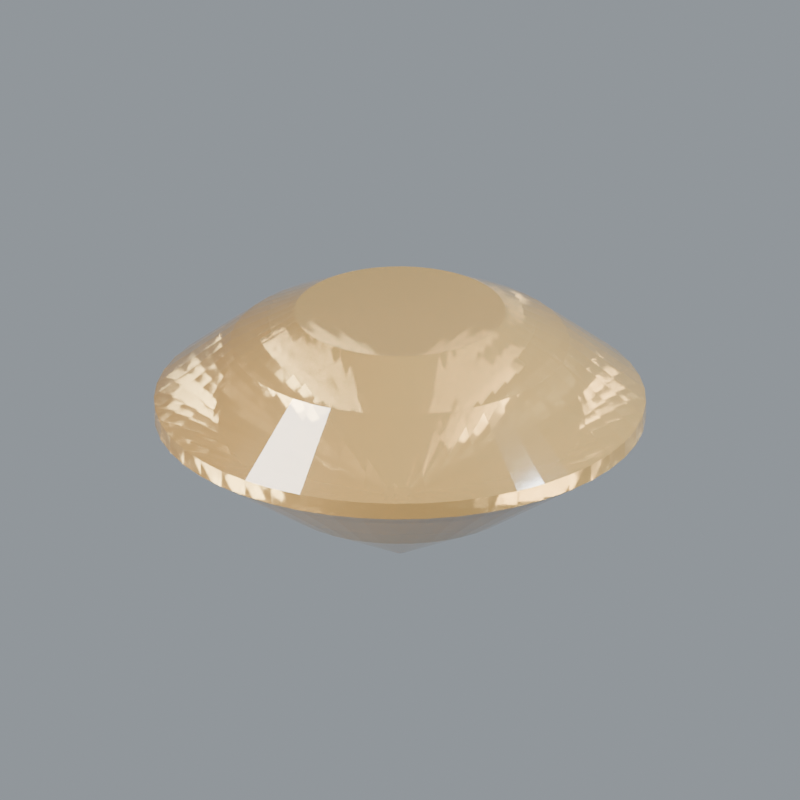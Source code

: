 # Source: stone-zircon.blend  (saved by Blender 5.2.44; exported with 4.5.12 LTS)
import bpy
from mathutils import Matrix  # noqa: F401  (used for matrix-valued properties, if any)

bpy.ops.wm.read_factory_settings(use_empty=True)
scene = bpy.context.scene
scene.name = 'Scene'

# ---- materials (node trees are filled in below, after node groups)
mat_surface_primary = bpy.data.materials.new('Surface primary')
mat_surface_primary.diffuse_color = (0.5647, 0.3763, 0.147, 1.0)

# ---- material node trees
mat_surface_primary.use_nodes = True; mat_surface_primary.node_tree.nodes.clear()
_N = mat_surface_primary.node_tree.nodes; _L = mat_surface_primary.node_tree.links
n0 = _N.new('ShaderNodeBsdfPrincipled'); n0.name = 'Principled BSDF'; n0.location = (-200, 100)
n0.inputs[0].default_value = (0.5647, 0.3763, 0.147, 1.0)
n0.inputs[2].default_value = 0.055
n0.inputs[3].default_value = 1.77
n0.inputs[10].default_value = 0.005
n0.inputs[18].default_value = 0.68
n0.inputs[19].default_value = 0.32
n0.inputs[20].default_value = 0.12
n1 = _N.new('ShaderNodeOutputMaterial'); n1.name = 'Material Output'; n1.location = (200, 100)
_L.new(n0.outputs[0], n1.inputs[0])
n1.is_active_output = True

# ---- world
world_studio_world = bpy.data.worlds.new('Studio world'); scene.world = world_studio_world
world_studio_world.use_nodes = True; world_studio_world.node_tree.nodes.clear()
_N = world_studio_world.node_tree.nodes; _L = world_studio_world.node_tree.links
n0 = _N.new('ShaderNodeBackground'); n0.name = 'Background'; n0.location = (-200, 100)
n0.inputs[0].default_value = (0.55, 0.6, 0.65, 1.0)
n0.inputs[1].default_value = 0.5
n1 = _N.new('ShaderNodeOutputWorld'); n1.name = 'World Output'; n1.location = (200, 100)
_L.new(n0.outputs[0], n1.inputs[0])
n1.is_active_output = True

# ---- cameras
cam_camera = bpy.data.cameras.new('Camera')
cam_camera.type = 'ORTHO'
cam_camera.clip_start = 0.01
cam_camera.clip_end = 100.0
cam_camera.lens = 52.0
cam_camera.ortho_scale = 3.25

# ---- lights
light_area = bpy.data.lights.new('Area', 'AREA')
light_area.color = (1.0, 0.94, 0.86)
light_area.energy = 650.0
light_area.shape = 'DISK'
light_area.size = 4.0
light_area.size_y = 1.0
light_area_001 = bpy.data.lights.new('Area.001', 'AREA')
light_area_001.color = (0.82, 0.91, 1.0)
light_area_001.energy = 800.0
light_area_001.shape = 'DISK'
light_area_001.size = 3.0
light_area_001.size_y = 1.0
light_area_002 = bpy.data.lights.new('Area.002', 'AREA')
light_area_002.energy = 180.0
light_area_002.shape = 'DISK'
light_area_002.size = 2.0
light_area_002.size_y = 1.0

# ---- meshes
me_sculpture = bpy.data.meshes.new('Sculpture')
me_sculpture.from_pydata([(0.035, 0.0, -0.64), (0.0347, 0.004568, -0.64), (0.03381, 0.009059, -0.64), (0.03234, 0.01339, -0.64), (0.03031, 0.0175, -0.64), (0.02777, 0.02131, -0.64), (0.02475, 0.02475, -0.64), (0.02131, 0.02777, -0.64), (0.0175, 0.03031, -0.64), (0.01339, 0.03234, -0.64), (0.009059, 0.03381, -0.64), (0.004568, 0.0347, -0.64), (2.143e-18, 0.035, -0.64), (-0.004568, 0.0347, -0.64), (-0.009059, 0.03381, -0.64), (-0.01339, 0.03234, -0.64), (-0.0175, 0.03031, -0.64), (-0.02131, 0.02777, -0.64), (-0.02475, 0.02475, -0.64), (-0.02777, 0.02131, -0.64), (-0.03031, 0.0175, -0.64), (-0.03234, 0.01339, -0.64), (-0.03381, 0.009059, -0.64), (-0.0347, 0.004568, -0.64), (-0.035, 4.286e-18, -0.64), (-0.0347, -0.004568, -0.64), (-0.03381, -0.009059, -0.64), (-0.03234, -0.01339, -0.64), (-0.03031, -0.0175, -0.64), (-0.02777, -0.02131, -0.64), (-0.02475, -0.02475, -0.64), (-0.02131, -0.02777, -0.64), (-0.0175, -0.03031, -0.64), (-0.01339, -0.03234, -0.64), (-0.009059, -0.03381, -0.64), (-0.004568, -0.0347, -0.64), (-6.429e-18, -0.035, -0.64), (0.004568, -0.0347, -0.64), (0.009059, -0.03381, -0.64), (0.01339, -0.03234, -0.64), (0.0175, -0.03031, -0.64), (0.02131, -0.02777, -0.64), (0.02475, -0.02475, -0.64), (0.02777, -0.02131, -0.64), (0.03031, -0.0175, -0.64), (0.03234, -0.01339, -0.64), (0.03381, -0.009059, -0.64), (0.0347, -0.004568, -0.64), (0.52, 0.0, -0.37), (0.5156, 0.06787, -0.37), (0.5023, 0.1346, -0.37), (0.4804, 0.199, -0.37), (0.4503, 0.26, -0.37), (0.4125, 0.3166, -0.37), (0.3677, 0.3677, -0.37), (0.3166, 0.4125, -0.37), (0.26, 0.4503, -0.37), (0.199, 0.4804, -0.37), (0.1346, 0.5023, -0.37), (0.06787, 0.5156, -0.37), (3.184e-17, 0.52, -0.37), (-0.06787, 0.5156, -0.37), (-0.1346, 0.5023, -0.37), (-0.199, 0.4804, -0.37), (-0.26, 0.4503, -0.37), (-0.3166, 0.4125, -0.37), (-0.3677, 0.3677, -0.37), (-0.4125, 0.3166, -0.37), (-0.4503, 0.26, -0.37), (-0.4804, 0.199, -0.37), (-0.5023, 0.1346, -0.37), (-0.5156, 0.06787, -0.37), (-0.52, 6.368e-17, -0.37), (-0.5156, -0.06787, -0.37), (-0.5023, -0.1346, -0.37), (-0.4804, -0.199, -0.37), (-0.4503, -0.26, -0.37), (-0.4125, -0.3166, -0.37), (-0.3677, -0.3677, -0.37), (-0.3166, -0.4125, -0.37), (-0.26, -0.4503, -0.37), (-0.199, -0.4804, -0.37), (-0.1346, -0.5023, -0.37), (-0.06787, -0.5156, -0.37), (-9.552e-17, -0.52, -0.37), (0.06787, -0.5156, -0.37), (0.1346, -0.5023, -0.37), (0.199, -0.4804, -0.37), (0.26, -0.4503, -0.37), (0.3166, -0.4125, -0.37), (0.3677, -0.3677, -0.37), (0.4125, -0.3166, -0.37), (0.4503, -0.26, -0.37), (0.4804, -0.199, -0.37), (0.5023, -0.1346, -0.37), (0.5156, -0.06787, -0.37), (1.0, 0.0, -0.035), (0.9914, 0.1305, -0.035), (0.9659, 0.2588, -0.035), (0.9239, 0.3827, -0.035), (0.866, 0.5, -0.035), (0.7934, 0.6088, -0.035), (0.7071, 0.7071, -0.035), (0.6088, 0.7934, -0.035), (0.5, 0.866, -0.035), (0.3827, 0.9239, -0.035), (0.2588, 0.9659, -0.035), (0.1305, 0.9914, -0.035), (6.123e-17, 1.0, -0.035), (-0.1305, 0.9914, -0.035), (-0.2588, 0.9659, -0.035), (-0.3827, 0.9239, -0.035), (-0.5, 0.866, -0.035), (-0.6088, 0.7934, -0.035), (-0.7071, 0.7071, -0.035), (-0.7934, 0.6088, -0.035), (-0.866, 0.5, -0.035), (-0.9239, 0.3827, -0.035), (-0.9659, 0.2588, -0.035), (-0.9914, 0.1305, -0.035), (-1.0, 1.225e-16, -0.035), (-0.9914, -0.1305, -0.035), (-0.9659, -0.2588, -0.035), (-0.9239, -0.3827, -0.035), (-0.866, -0.5, -0.035), (-0.7934, -0.6088, -0.035), (-0.7071, -0.7071, -0.035), (-0.6088, -0.7934, -0.035), (-0.5, -0.866, -0.035), (-0.3827, -0.9239, -0.035), (-0.2588, -0.9659, -0.035), (-0.1305, -0.9914, -0.035), (-1.837e-16, -1.0, -0.035), (0.1305, -0.9914, -0.035), (0.2588, -0.9659, -0.035), (0.3827, -0.9239, -0.035), (0.5, -0.866, -0.035), (0.6088, -0.7934, -0.035), (0.7071, -0.7071, -0.035), (0.7934, -0.6088, -0.035), (0.866, -0.5, -0.035), (0.9239, -0.3827, -0.035), (0.9659, -0.2588, -0.035), (0.9914, -0.1305, -0.035), (1.0, 0.0, 0.035), (0.9914, 0.1305, 0.035), (0.9659, 0.2588, 0.035), (0.9239, 0.3827, 0.035), (0.866, 0.5, 0.035), (0.7934, 0.6088, 0.035), (0.7071, 0.7071, 0.035), (0.6088, 0.7934, 0.035), (0.5, 0.866, 0.035), (0.3827, 0.9239, 0.035), (0.2588, 0.9659, 0.035), (0.1305, 0.9914, 0.035), (6.123e-17, 1.0, 0.035), (-0.1305, 0.9914, 0.035), (-0.2588, 0.9659, 0.035), (-0.3827, 0.9239, 0.035), (-0.5, 0.866, 0.035), (-0.6088, 0.7934, 0.035), (-0.7071, 0.7071, 0.035), (-0.7934, 0.6088, 0.035), (-0.866, 0.5, 0.035), (-0.9239, 0.3827, 0.035), (-0.9659, 0.2588, 0.035), (-0.9914, 0.1305, 0.035), (-1.0, 1.225e-16, 0.035), (-0.9914, -0.1305, 0.035), (-0.9659, -0.2588, 0.035), (-0.9239, -0.3827, 0.035), (-0.866, -0.5, 0.035), (-0.7934, -0.6088, 0.035), (-0.7071, -0.7071, 0.035), (-0.6088, -0.7934, 0.035), (-0.5, -0.866, 0.035), (-0.3827, -0.9239, 0.035), (-0.2588, -0.9659, 0.035), (-0.1305, -0.9914, 0.035), (-1.837e-16, -1.0, 0.035), (0.1305, -0.9914, 0.035), (0.2588, -0.9659, 0.035), (0.3827, -0.9239, 0.035), (0.5, -0.866, 0.035), (0.6088, -0.7934, 0.035), (0.7071, -0.7071, 0.035), (0.7934, -0.6088, 0.035), (0.866, -0.5, 0.035), (0.9239, -0.3827, 0.035), (0.9659, -0.2588, 0.035), (0.9914, -0.1305, 0.035), (0.69, 0.0, 0.29), (0.6841, 0.09006, 0.29), (0.6665, 0.1786, 0.29), (0.6375, 0.2641, 0.29), (0.5976, 0.345, 0.29), (0.5474, 0.42, 0.29), (0.4879, 0.4879, 0.29), (0.42, 0.5474, 0.29), (0.345, 0.5976, 0.29), (0.2641, 0.6375, 0.29), (0.1786, 0.6665, 0.29), (0.09006, 0.6841, 0.29), (4.225e-17, 0.69, 0.29), (-0.09006, 0.6841, 0.29), (-0.1786, 0.6665, 0.29), (-0.2641, 0.6375, 0.29), (-0.345, 0.5976, 0.29), (-0.42, 0.5474, 0.29), (-0.4879, 0.4879, 0.29), (-0.5474, 0.42, 0.29), (-0.5976, 0.345, 0.29), (-0.6375, 0.2641, 0.29), (-0.6665, 0.1786, 0.29), (-0.6841, 0.09006, 0.29), (-0.69, 8.45e-17, 0.29), (-0.6841, -0.09006, 0.29), (-0.6665, -0.1786, 0.29), (-0.6375, -0.2641, 0.29), (-0.5976, -0.345, 0.29), (-0.5474, -0.42, 0.29), (-0.4879, -0.4879, 0.29), (-0.42, -0.5474, 0.29), (-0.345, -0.5976, 0.29), (-0.2641, -0.6375, 0.29), (-0.1786, -0.6665, 0.29), (-0.09006, -0.6841, 0.29), (-1.268e-16, -0.69, 0.29), (0.09006, -0.6841, 0.29), (0.1786, -0.6665, 0.29), (0.2641, -0.6375, 0.29), (0.345, -0.5976, 0.29), (0.42, -0.5474, 0.29), (0.4879, -0.4879, 0.29), (0.5474, -0.42, 0.29), (0.5976, -0.345, 0.29), (0.6375, -0.2641, 0.29), (0.6665, -0.1786, 0.29), (0.6841, -0.09006, 0.29), (0.43, 0.0, 0.43), (0.4263, 0.05613, 0.43), (0.4153, 0.1113, 0.43), (0.3973, 0.1646, 0.43), (0.3724, 0.215, 0.43), (0.3411, 0.2618, 0.43), (0.3041, 0.3041, 0.43), (0.2618, 0.3411, 0.43), (0.215, 0.3724, 0.43), (0.1646, 0.3973, 0.43), (0.1113, 0.4153, 0.43), (0.05613, 0.4263, 0.43), (2.633e-17, 0.43, 0.43), (-0.05613, 0.4263, 0.43), (-0.1113, 0.4153, 0.43), (-0.1646, 0.3973, 0.43), (-0.215, 0.3724, 0.43), (-0.2618, 0.3411, 0.43), (-0.3041, 0.3041, 0.43), (-0.3411, 0.2618, 0.43), (-0.3724, 0.215, 0.43), (-0.3973, 0.1646, 0.43), (-0.4153, 0.1113, 0.43), (-0.4263, 0.05613, 0.43), (-0.43, 5.266e-17, 0.43), (-0.4263, -0.05613, 0.43), (-0.4153, -0.1113, 0.43), (-0.3973, -0.1646, 0.43), (-0.3724, -0.215, 0.43), (-0.3411, -0.2618, 0.43), (-0.3041, -0.3041, 0.43), (-0.2618, -0.3411, 0.43), (-0.215, -0.3724, 0.43), (-0.1646, -0.3973, 0.43), (-0.1113, -0.4153, 0.43), (-0.05613, -0.4263, 0.43), (-7.899e-17, -0.43, 0.43), (0.05613, -0.4263, 0.43), (0.1113, -0.4153, 0.43), (0.1646, -0.3973, 0.43), (0.215, -0.3724, 0.43), (0.2618, -0.3411, 0.43), (0.3041, -0.3041, 0.43), (0.3411, -0.2618, 0.43), (0.3724, -0.215, 0.43), (0.3973, -0.1646, 0.43), (0.4153, -0.1113, 0.43), (0.4263, -0.05613, 0.43)], [], [(47, 46, 45, 44, 43, 42, 41, 40, 39, 38, 37, 36, 35, 34, 33, 32, 31, 30, 29, 28, 27, 26, 25, 24, 23, 22, 21, 20, 19, 18, 17, 16, 15, 14, 13, 12, 11, 10, 9, 8, 7, 6, 5, 4, 3, 2, 1, 0), (0, 1, 48), (1, 49, 48), (1, 2, 49), (2, 50, 49), (2, 3, 50), (3, 51, 50), (3, 4, 51), (4, 52, 51), (4, 5, 52), (5, 53, 52), (5, 6, 53), (6, 54, 53), (6, 7, 54), (7, 55, 54), (7, 8, 55), (8, 56, 55), (8, 9, 56), (9, 57, 56), (9, 10, 57), (10, 58, 57), (10, 11, 58), (11, 59, 58), (11, 12, 59), (12, 60, 59), (12, 13, 60), (13, 61, 60), (13, 14, 61), (14, 62, 61), (14, 15, 62), (15, 63, 62), (15, 16, 63), (16, 64, 63), (16, 17, 64), (17, 65, 64), (17, 18, 65), (18, 66, 65), (18, 19, 66), (19, 67, 66), (19, 20, 67), (20, 68, 67), (20, 21, 68), (21, 69, 68), (21, 22, 69), (22, 70, 69), (22, 23, 70), (23, 71, 70), (23, 24, 71), (24, 72, 71), (24, 25, 72), (25, 73, 72), (25, 26, 73), (26, 74, 73), (26, 27, 74), (27, 75, 74), (27, 28, 75), (28, 76, 75), (28, 29, 76), (29, 77, 76), (29, 30, 77), (30, 78, 77), (30, 31, 78), (31, 79, 78), (31, 32, 79), (32, 80, 79), (32, 33, 80), (33, 81, 80), (33, 34, 81), (34, 82, 81), (34, 35, 82), (35, 83, 82), (35, 36, 83), (36, 84, 83), (36, 37, 84), (37, 85, 84), (37, 38, 85), (38, 86, 85), (38, 39, 86), (39, 87, 86), (39, 40, 87), (40, 88, 87), (40, 41, 88), (41, 89, 88), (41, 42, 89), (42, 90, 89), (42, 43, 90), (43, 91, 90), (43, 44, 91), (44, 92, 91), (44, 45, 92), (45, 93, 92), (45, 46, 93), (46, 94, 93), (46, 47, 94), (47, 95, 94), (47, 0, 95), (0, 48, 95), (48, 49, 96), (49, 97, 96), (49, 50, 97), (50, 98, 97), (50, 51, 98), (51, 99, 98), (51, 52, 99), (52, 100, 99), (52, 53, 100), (53, 101, 100), (53, 54, 101), (54, 102, 101), (54, 55, 102), (55, 103, 102), (55, 56, 103), (56, 104, 103), (56, 57, 104), (57, 105, 104), (57, 58, 105), (58, 106, 105), (58, 59, 106), (59, 107, 106), (59, 60, 107), (60, 108, 107), (60, 61, 108), (61, 109, 108), (61, 62, 109), (62, 110, 109), (62, 63, 110), (63, 111, 110), (63, 64, 111), (64, 112, 111), (64, 65, 112), (65, 113, 112), (65, 66, 113), (66, 114, 113), (66, 67, 114), (67, 115, 114), (67, 68, 115), (68, 116, 115), (68, 69, 116), (69, 117, 116), (69, 70, 117), (70, 118, 117), (70, 71, 118), (71, 119, 118), (71, 72, 119), (72, 120, 119), (72, 73, 120), (73, 121, 120), (73, 74, 121), (74, 122, 121), (74, 75, 122), (75, 123, 122), (75, 76, 123), (76, 124, 123), (76, 77, 124), (77, 125, 124), (77, 78, 125), (78, 126, 125), (78, 79, 126), (79, 127, 126), (79, 80, 127), (80, 128, 127), (80, 81, 128), (81, 129, 128), (81, 82, 129), (82, 130, 129), (82, 83, 130), (83, 131, 130), (83, 84, 131), (84, 132, 131), (84, 85, 132), (85, 133, 132), (85, 86, 133), (86, 134, 133), (86, 87, 134), (87, 135, 134), (87, 88, 135), (88, 136, 135), (88, 89, 136), (89, 137, 136), (89, 90, 137), (90, 138, 137), (90, 91, 138), (91, 139, 138), (91, 92, 139), (92, 140, 139), (92, 93, 140), (93, 141, 140), (93, 94, 141), (94, 142, 141), (94, 95, 142), (95, 143, 142), (95, 48, 143), (48, 96, 143), (96, 97, 145, 144), (97, 98, 146, 145), (98, 99, 147, 146), (99, 100, 148, 147), (100, 101, 149, 148), (101, 102, 150, 149), (102, 103, 151, 150), (103, 104, 152, 151), (104, 105, 153, 152), (105, 106, 154, 153), (106, 107, 155, 154), (107, 108, 156, 155), (108, 109, 157, 156), (109, 110, 158, 157), (110, 111, 159, 158), (111, 112, 160, 159), (112, 113, 161, 160), (113, 114, 162, 161), (114, 115, 163, 162), (115, 116, 164, 163), (116, 117, 165, 164), (117, 118, 166, 165), (118, 119, 167, 166), (119, 120, 168, 167), (120, 121, 169, 168), (121, 122, 170, 169), (122, 123, 171, 170), (123, 124, 172, 171), (124, 125, 173, 172), (125, 126, 174, 173), (126, 127, 175, 174), (127, 128, 176, 175), (128, 129, 177, 176), (129, 130, 178, 177), (130, 131, 179, 178), (131, 132, 180, 179), (132, 133, 181, 180), (133, 134, 182, 181), (134, 135, 183, 182), (135, 136, 184, 183), (136, 137, 185, 184), (137, 138, 186, 185), (138, 139, 187, 186), (139, 140, 188, 187), (140, 141, 189, 188), (141, 142, 190, 189), (142, 143, 191, 190), (143, 96, 144, 191), (144, 145, 192), (145, 193, 192), (145, 146, 193), (146, 194, 193), (146, 147, 194), (147, 195, 194), (147, 148, 195), (148, 196, 195), (148, 149, 196), (149, 197, 196), (149, 150, 197), (150, 198, 197), (150, 151, 198), (151, 199, 198), (151, 152, 199), (152, 200, 199), (152, 153, 200), (153, 201, 200), (153, 154, 201), (154, 202, 201), (154, 155, 202), (155, 203, 202), (155, 156, 203), (156, 204, 203), (156, 157, 204), (157, 205, 204), (157, 158, 205), (158, 206, 205), (158, 159, 206), (159, 207, 206), (159, 160, 207), (160, 208, 207), (160, 161, 208), (161, 209, 208), (161, 162, 209), (162, 210, 209), (162, 163, 210), (163, 211, 210), (163, 164, 211), (164, 212, 211), (164, 165, 212), (165, 213, 212), (165, 166, 213), (166, 214, 213), (166, 167, 214), (167, 215, 214), (167, 168, 215), (168, 216, 215), (168, 169, 216), (169, 217, 216), (169, 170, 217), (170, 218, 217), (170, 171, 218), (171, 219, 218), (171, 172, 219), (172, 220, 219), (172, 173, 220), (173, 221, 220), (173, 174, 221), (174, 222, 221), (174, 175, 222), (175, 223, 222), (175, 176, 223), (176, 224, 223), (176, 177, 224), (177, 225, 224), (177, 178, 225), (178, 226, 225), (178, 179, 226), (179, 227, 226), (179, 180, 227), (180, 228, 227), (180, 181, 228), (181, 229, 228), (181, 182, 229), (182, 230, 229), (182, 183, 230), (183, 231, 230), (183, 184, 231), (184, 232, 231), (184, 185, 232), (185, 233, 232), (185, 186, 233), (186, 234, 233), (186, 187, 234), (187, 235, 234), (187, 188, 235), (188, 236, 235), (188, 189, 236), (189, 237, 236), (189, 190, 237), (190, 238, 237), (190, 191, 238), (191, 239, 238), (191, 144, 239), (144, 192, 239), (192, 193, 240), (193, 241, 240), (193, 194, 241), (194, 242, 241), (194, 195, 242), (195, 243, 242), (195, 196, 243), (196, 244, 243), (196, 197, 244), (197, 245, 244), (197, 198, 245), (198, 246, 245), (198, 199, 246), (199, 247, 246), (199, 200, 247), (200, 248, 247), (200, 201, 248), (201, 249, 248), (201, 202, 249), (202, 250, 249), (202, 203, 250), (203, 251, 250), (203, 204, 251), (204, 252, 251), (204, 205, 252), (205, 253, 252), (205, 206, 253), (206, 254, 253), (206, 207, 254), (207, 255, 254), (207, 208, 255), (208, 256, 255), (208, 209, 256), (209, 257, 256), (209, 210, 257), (210, 258, 257), (210, 211, 258), (211, 259, 258), (211, 212, 259), (212, 260, 259), (212, 213, 260), (213, 261, 260), (213, 214, 261), (214, 262, 261), (214, 215, 262), (215, 263, 262), (215, 216, 263), (216, 264, 263), (216, 217, 264), (217, 265, 264), (217, 218, 265), (218, 266, 265), (218, 219, 266), (219, 267, 266), (219, 220, 267), (220, 268, 267), (220, 221, 268), (221, 269, 268), (221, 222, 269), (222, 270, 269), (222, 223, 270), (223, 271, 270), (223, 224, 271), (224, 272, 271), (224, 225, 272), (225, 273, 272), (225, 226, 273), (226, 274, 273), (226, 227, 274), (227, 275, 274), (227, 228, 275), (228, 276, 275), (228, 229, 276), (229, 277, 276), (229, 230, 277), (230, 278, 277), (230, 231, 278), (231, 279, 278), (231, 232, 279), (232, 280, 279), (232, 233, 280), (233, 281, 280), (233, 234, 281), (234, 282, 281), (234, 235, 282), (235, 283, 282), (235, 236, 283), (236, 284, 283), (236, 237, 284), (237, 285, 284), (237, 238, 285), (238, 286, 285), (238, 239, 286), (239, 287, 286), (239, 192, 287), (192, 240, 287), (240, 241, 242, 243, 244, 245, 246, 247, 248, 249, 250, 251, 252, 253, 254, 255, 256, 257, 258, 259, 260, 261, 262, 263, 264, 265, 266, 267, 268, 269, 270, 271, 272, 273, 274, 275, 276, 277, 278, 279, 280, 281, 282, 283, 284, 285, 286, 287)])
me_sculpture.materials.append(mat_surface_primary)
me_sculpture.update()

# ---- objects
ob_sculpture = bpy.data.objects.new('Sculpture', me_sculpture)
ob_presentation_camera = bpy.data.objects.new('Presentation camera', cam_camera)
ob_key_softbox = bpy.data.objects.new('Key softbox', light_area)
ob_edge_softbox = bpy.data.objects.new('Edge softbox', light_area_001)
ob_front_strip = bpy.data.objects.new('Front strip', light_area_002)

# ---- transforms, parenting, visibility, modifiers, constraints
ob_sculpture.location = (0.0, 0.0, 0.0)
ob_sculpture.rotation_euler = (0.0, 0.0, 0.05567)
ob_presentation_camera.location = (3.6, -5.2, 3.0)
ob_presentation_camera.rotation_euler = (1.132, -9.023e-08, 0.6055)
ob_key_softbox.location = (-3.0, -4.0, 5.0)
ob_key_softbox.rotation_euler = (0.7854, -7.115e-08, -0.6435)
ob_edge_softbox.location = (4.0, 1.0, 3.0)
ob_edge_softbox.rotation_euler = (0.9418, 5.518e-10, 1.816)
ob_front_strip.location = (0.0, -4.0, 0.5)
ob_front_strip.rotation_euler = (1.446, -0.0, 0.0)

# ---- collection membership
scene.collection.objects.link(ob_sculpture)
scene.collection.objects.link(ob_presentation_camera)
scene.collection.objects.link(ob_key_softbox)
scene.collection.objects.link(ob_edge_softbox)
scene.collection.objects.link(ob_front_strip)

# ---- scene / render settings (as saved in the file)
scene.camera = ob_presentation_camera
scene.frame_start = 1; scene.frame_end = 250; scene.frame_set(1)
scene.render.engine = 'CYCLES'
scene.render.resolution_x = 640
scene.render.resolution_y = 640
scene.render.film_transparent = True
scene.render.bake_bias = 0.0
scene.render.bake_samples = 0
scene.render.compositor_device = 'GPU'
scene.cycles.samples = 28
scene.cycles.max_bounces = 8
scene.cycles.transmission_bounces = 6
scene.eevee.use_volume_custom_range = False
scene.eevee.fast_gi_thickness_near = 0.1
scene.eevee.fast_gi_thickness_far = 0.0
scene.eevee.ray_tracing_options.screen_trace_thickness = 0.1
scene.view_settings.look = 'AgX - Medium High Contrast'
bpy.context.view_layer.update()
